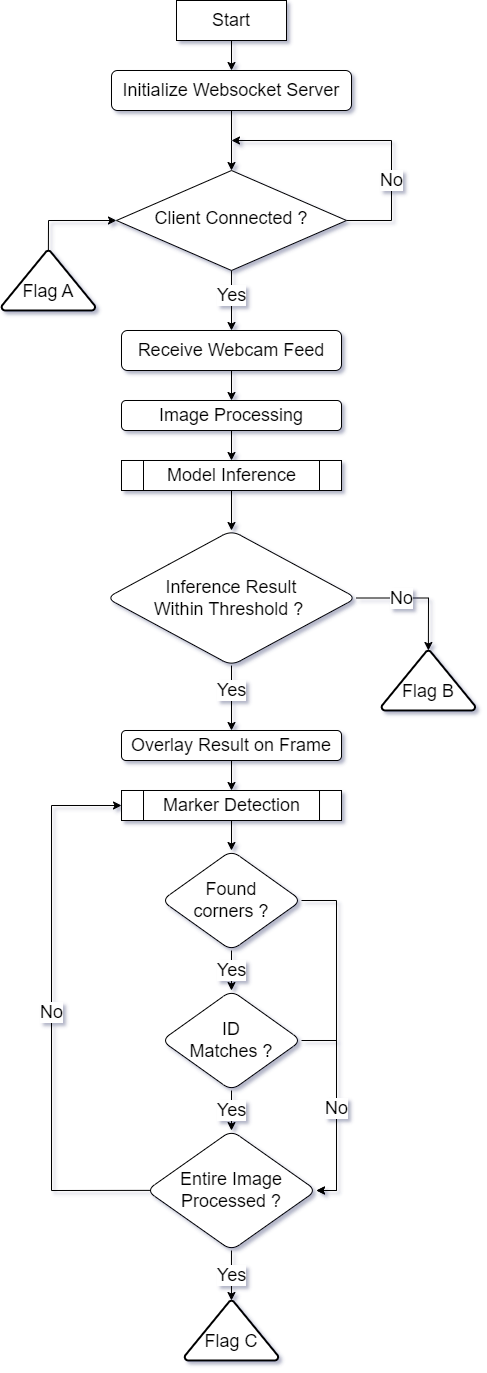

The diagram above was exported from draw.io. Its source (the exported page's mxGraphModel, read from the mxfile embedded in the PNG):
<mxGraphModel dx="1980" dy="2068" grid="1" gridSize="10" guides="1" tooltips="1" connect="1" arrows="1" fold="1" page="1" pageScale="1" pageWidth="827" pageHeight="1169" math="0" shadow="0">
  <root>
    <mxCell id="WIyWlLk6GJQsqaUBKTNV-0" />
    <mxCell id="WIyWlLk6GJQsqaUBKTNV-1" parent="WIyWlLk6GJQsqaUBKTNV-0" />
    <mxCell id="E8aoPSwC2TfYCV2xYEIS-6" value="" style="edgeStyle=orthogonalEdgeStyle;rounded=0;orthogonalLoop=1;jettySize=auto;html=1;" parent="WIyWlLk6GJQsqaUBKTNV-1" source="4lBJOn2JKVq9GB77oufJ-0" target="-ukNmFQxLHpqRHOWMFHa-4" edge="1">
      <mxGeometry relative="1" as="geometry">
        <mxPoint x="410" y="120" as="targetPoint" />
      </mxGeometry>
    </mxCell>
    <mxCell id="4lBJOn2JKVq9GB77oufJ-0" value="Start" style="rounded=0;whiteSpace=wrap;html=1;fontSize=18;" parent="WIyWlLk6GJQsqaUBKTNV-1" vertex="1">
      <mxGeometry x="355" y="50" width="110" height="40" as="geometry" />
    </mxCell>
    <mxCell id="E8aoPSwC2TfYCV2xYEIS-13" value="" style="edgeStyle=orthogonalEdgeStyle;rounded=0;orthogonalLoop=1;jettySize=auto;html=1;entryX=0.5;entryY=0;entryDx=0;entryDy=0;" parent="WIyWlLk6GJQsqaUBKTNV-1" edge="1">
      <mxGeometry relative="1" as="geometry">
        <mxPoint x="410" y="300" as="sourcePoint" />
      </mxGeometry>
    </mxCell>
    <mxCell id="E8aoPSwC2TfYCV2xYEIS-7" value="" style="edgeStyle=orthogonalEdgeStyle;rounded=0;orthogonalLoop=1;jettySize=auto;html=1;" parent="WIyWlLk6GJQsqaUBKTNV-1" edge="1">
      <mxGeometry relative="1" as="geometry">
        <mxPoint x="410" y="160" as="sourcePoint" />
      </mxGeometry>
    </mxCell>
    <mxCell id="E8aoPSwC2TfYCV2xYEIS-14" value="" style="edgeStyle=orthogonalEdgeStyle;rounded=0;orthogonalLoop=1;jettySize=auto;html=1;entryX=0.5;entryY=0;entryDx=0;entryDy=0;" parent="WIyWlLk6GJQsqaUBKTNV-1" edge="1">
      <mxGeometry relative="1" as="geometry">
        <mxPoint x="410" y="370" as="sourcePoint" />
      </mxGeometry>
    </mxCell>
    <mxCell id="E8aoPSwC2TfYCV2xYEIS-15" value="" style="edgeStyle=orthogonalEdgeStyle;rounded=0;orthogonalLoop=1;jettySize=auto;html=1;" parent="WIyWlLk6GJQsqaUBKTNV-1" edge="1">
      <mxGeometry relative="1" as="geometry">
        <mxPoint x="410" y="440" as="sourcePoint" />
      </mxGeometry>
    </mxCell>
    <mxCell id="Q3nPs3YvQLMRrCx2Q80f-1" value="" style="edgeStyle=orthogonalEdgeStyle;rounded=0;orthogonalLoop=1;jettySize=auto;html=1;" parent="WIyWlLk6GJQsqaUBKTNV-1" source="-ukNmFQxLHpqRHOWMFHa-2" target="Q3nPs3YvQLMRrCx2Q80f-0" edge="1">
      <mxGeometry relative="1" as="geometry" />
    </mxCell>
    <mxCell id="-ukNmFQxLHpqRHOWMFHa-2" value="Receive Webcam Feed" style="rounded=1;whiteSpace=wrap;html=1;fontSize=18;" parent="WIyWlLk6GJQsqaUBKTNV-1" vertex="1">
      <mxGeometry x="300" y="380" width="220" height="40" as="geometry" />
    </mxCell>
    <mxCell id="-ukNmFQxLHpqRHOWMFHa-4" value="Initialize Websocket Server" style="rounded=1;whiteSpace=wrap;html=1;fontSize=18;" parent="WIyWlLk6GJQsqaUBKTNV-1" vertex="1">
      <mxGeometry x="290" y="120" width="240" height="40" as="geometry" />
    </mxCell>
    <mxCell id="-ukNmFQxLHpqRHOWMFHa-7" value="" style="edgeStyle=orthogonalEdgeStyle;rounded=0;orthogonalLoop=1;jettySize=auto;html=1;" parent="WIyWlLk6GJQsqaUBKTNV-1" source="-ukNmFQxLHpqRHOWMFHa-4" target="-ukNmFQxLHpqRHOWMFHa-11" edge="1">
      <mxGeometry relative="1" as="geometry">
        <mxPoint x="224.9999999999999" y="380" as="sourcePoint" />
      </mxGeometry>
    </mxCell>
    <mxCell id="-ukNmFQxLHpqRHOWMFHa-9" value="No&lt;font style=&quot;font-size: 18px;&quot;&gt;&lt;br style=&quot;font-size: 18px;&quot;&gt;&lt;/font&gt;" style="edgeStyle=orthogonalEdgeStyle;rounded=0;orthogonalLoop=1;jettySize=auto;html=1;fontSize=18;exitX=1;exitY=0.5;exitDx=0;exitDy=0;" parent="WIyWlLk6GJQsqaUBKTNV-1" source="-ukNmFQxLHpqRHOWMFHa-11" edge="1">
      <mxGeometry x="-0.4032" relative="1" as="geometry">
        <mxPoint x="545.03" y="270" as="sourcePoint" />
        <mxPoint x="410" y="190" as="targetPoint" />
        <Array as="points">
          <mxPoint x="570" y="270" />
          <mxPoint x="570" y="190" />
        </Array>
        <mxPoint as="offset" />
      </mxGeometry>
    </mxCell>
    <mxCell id="-ukNmFQxLHpqRHOWMFHa-10" value="Yes" style="edgeStyle=orthogonalEdgeStyle;rounded=0;orthogonalLoop=1;jettySize=auto;html=1;fontSize=18;exitX=0.5;exitY=1;exitDx=0;exitDy=0;entryX=0.5;entryY=0;entryDx=0;entryDy=0;" parent="WIyWlLk6GJQsqaUBKTNV-1" source="-ukNmFQxLHpqRHOWMFHa-11" target="-ukNmFQxLHpqRHOWMFHa-2" edge="1">
      <mxGeometry x="-0.2" relative="1" as="geometry">
        <mxPoint x="410" y="420" as="targetPoint" />
        <Array as="points" />
        <mxPoint as="offset" />
      </mxGeometry>
    </mxCell>
    <mxCell id="-ukNmFQxLHpqRHOWMFHa-11" value="Client Connected ?" style="rhombus;whiteSpace=wrap;html=1;shadow=0;fontFamily=Helvetica;fontSize=18;align=center;strokeWidth=1;spacing=6;spacingTop=-4;" parent="WIyWlLk6GJQsqaUBKTNV-1" vertex="1">
      <mxGeometry x="294.98" y="220" width="230.05" height="100" as="geometry" />
    </mxCell>
    <mxCell id="Q3nPs3YvQLMRrCx2Q80f-3" value="" style="edgeStyle=orthogonalEdgeStyle;rounded=0;orthogonalLoop=1;jettySize=auto;html=1;" parent="WIyWlLk6GJQsqaUBKTNV-1" source="Q3nPs3YvQLMRrCx2Q80f-0" target="Q3nPs3YvQLMRrCx2Q80f-2" edge="1">
      <mxGeometry relative="1" as="geometry" />
    </mxCell>
    <mxCell id="Q3nPs3YvQLMRrCx2Q80f-0" value="Image Processing" style="whiteSpace=wrap;html=1;fontSize=18;rounded=1;" parent="WIyWlLk6GJQsqaUBKTNV-1" vertex="1">
      <mxGeometry x="300" y="450" width="220" height="30" as="geometry" />
    </mxCell>
    <mxCell id="u454bDgJ1MIOaeo4TZrT-5" value="" style="edgeStyle=orthogonalEdgeStyle;rounded=0;orthogonalLoop=1;jettySize=auto;html=1;" parent="WIyWlLk6GJQsqaUBKTNV-1" source="Q3nPs3YvQLMRrCx2Q80f-2" target="u454bDgJ1MIOaeo4TZrT-4" edge="1">
      <mxGeometry relative="1" as="geometry" />
    </mxCell>
    <mxCell id="Q3nPs3YvQLMRrCx2Q80f-2" value="Model Inference" style="shape=process;whiteSpace=wrap;html=1;backgroundOutline=1;fontSize=18;" parent="WIyWlLk6GJQsqaUBKTNV-1" vertex="1">
      <mxGeometry x="300" y="510" width="220" height="30" as="geometry" />
    </mxCell>
    <mxCell id="Q3nPs3YvQLMRrCx2Q80f-7" value="" style="edgeStyle=orthogonalEdgeStyle;rounded=0;orthogonalLoop=1;jettySize=auto;html=1;" parent="WIyWlLk6GJQsqaUBKTNV-1" source="Q3nPs3YvQLMRrCx2Q80f-4" target="Q3nPs3YvQLMRrCx2Q80f-6" edge="1">
      <mxGeometry relative="1" as="geometry" />
    </mxCell>
    <mxCell id="Q3nPs3YvQLMRrCx2Q80f-4" value="Overlay Result on Frame" style="whiteSpace=wrap;html=1;fontSize=18;rounded=1;" parent="WIyWlLk6GJQsqaUBKTNV-1" vertex="1">
      <mxGeometry x="300" y="780" width="220" height="30" as="geometry" />
    </mxCell>
    <mxCell id="u454bDgJ1MIOaeo4TZrT-13" value="" style="edgeStyle=orthogonalEdgeStyle;rounded=0;orthogonalLoop=1;jettySize=auto;html=1;entryX=0.5;entryY=0;entryDx=0;entryDy=0;" parent="WIyWlLk6GJQsqaUBKTNV-1" source="Q3nPs3YvQLMRrCx2Q80f-6" target="u454bDgJ1MIOaeo4TZrT-14" edge="1">
      <mxGeometry relative="1" as="geometry">
        <mxPoint x="410.01" y="925" as="targetPoint" />
      </mxGeometry>
    </mxCell>
    <mxCell id="Q3nPs3YvQLMRrCx2Q80f-6" value="Marker Detection" style="shape=process;whiteSpace=wrap;html=1;backgroundOutline=1;fontSize=18;" parent="WIyWlLk6GJQsqaUBKTNV-1" vertex="1">
      <mxGeometry x="300.01" y="840" width="220" height="30" as="geometry" />
    </mxCell>
    <mxCell id="u454bDgJ1MIOaeo4TZrT-7" value="No" style="edgeStyle=orthogonalEdgeStyle;rounded=0;orthogonalLoop=1;jettySize=auto;html=1;fontSize=18;entryX=0.5;entryY=0;entryDx=0;entryDy=0;entryPerimeter=0;" parent="WIyWlLk6GJQsqaUBKTNV-1" source="u454bDgJ1MIOaeo4TZrT-4" target="rW7nSDksPmygO5f6Kbp8-11" edge="1">
      <mxGeometry x="-0.2765" relative="1" as="geometry">
        <mxPoint x="720" y="1250" as="targetPoint" />
        <Array as="points">
          <mxPoint x="607" y="648" />
        </Array>
        <mxPoint as="offset" />
      </mxGeometry>
    </mxCell>
    <mxCell id="u454bDgJ1MIOaeo4TZrT-9" value="Yes" style="edgeStyle=orthogonalEdgeStyle;rounded=0;orthogonalLoop=1;jettySize=auto;html=1;fontSize=18;" parent="WIyWlLk6GJQsqaUBKTNV-1" source="u454bDgJ1MIOaeo4TZrT-4" target="Q3nPs3YvQLMRrCx2Q80f-4" edge="1">
      <mxGeometry x="-0.2308" relative="1" as="geometry">
        <mxPoint as="offset" />
      </mxGeometry>
    </mxCell>
    <mxCell id="u454bDgJ1MIOaeo4TZrT-4" value="Inference Result&lt;br&gt;Within Threshold ?&amp;nbsp;" style="rhombus;whiteSpace=wrap;html=1;fontSize=18;rounded=1;" parent="WIyWlLk6GJQsqaUBKTNV-1" vertex="1">
      <mxGeometry x="285" y="580" width="250" height="135" as="geometry" />
    </mxCell>
    <mxCell id="u454bDgJ1MIOaeo4TZrT-43" value="Yes" style="edgeStyle=orthogonalEdgeStyle;rounded=0;orthogonalLoop=1;jettySize=auto;html=1;fontSize=18;" parent="WIyWlLk6GJQsqaUBKTNV-1" source="u454bDgJ1MIOaeo4TZrT-14" target="u454bDgJ1MIOaeo4TZrT-42" edge="1">
      <mxGeometry relative="1" as="geometry" />
    </mxCell>
    <mxCell id="u454bDgJ1MIOaeo4TZrT-56" value="" style="edgeStyle=orthogonalEdgeStyle;rounded=0;orthogonalLoop=1;jettySize=auto;html=1;exitX=1;exitY=0.5;exitDx=0;exitDy=0;entryX=1;entryY=0.5;entryDx=0;entryDy=0;fontSize=18;" parent="WIyWlLk6GJQsqaUBKTNV-1" source="u454bDgJ1MIOaeo4TZrT-14" target="u454bDgJ1MIOaeo4TZrT-45" edge="1">
      <mxGeometry x="0.1883" y="15" relative="1" as="geometry">
        <mxPoint as="offset" />
      </mxGeometry>
    </mxCell>
    <mxCell id="u454bDgJ1MIOaeo4TZrT-14" value="Found &lt;br&gt;corners ?" style="rhombus;whiteSpace=wrap;html=1;fontSize=18;rounded=1;" parent="WIyWlLk6GJQsqaUBKTNV-1" vertex="1">
      <mxGeometry x="339.99" y="900" width="140" height="100" as="geometry" />
    </mxCell>
    <mxCell id="u454bDgJ1MIOaeo4TZrT-32" value="No" style="edgeStyle=orthogonalEdgeStyle;rounded=0;orthogonalLoop=1;jettySize=auto;html=1;exitX=0.024;exitY=0.499;exitDx=0;exitDy=0;entryX=0;entryY=0.5;entryDx=0;entryDy=0;exitPerimeter=0;fontSize=18;" parent="WIyWlLk6GJQsqaUBKTNV-1" source="u454bDgJ1MIOaeo4TZrT-45" target="Q3nPs3YvQLMRrCx2Q80f-6" edge="1">
      <mxGeometry relative="1" as="geometry">
        <mxPoint x="285.03" y="1277.4999999999998" as="sourcePoint" />
        <Array as="points">
          <mxPoint x="230" y="1240" />
          <mxPoint x="230" y="855" />
        </Array>
      </mxGeometry>
    </mxCell>
    <mxCell id="u454bDgJ1MIOaeo4TZrT-46" value="Yes" style="edgeStyle=orthogonalEdgeStyle;rounded=0;orthogonalLoop=1;jettySize=auto;html=1;fontSize=18;" parent="WIyWlLk6GJQsqaUBKTNV-1" source="u454bDgJ1MIOaeo4TZrT-42" target="u454bDgJ1MIOaeo4TZrT-45" edge="1">
      <mxGeometry relative="1" as="geometry" />
    </mxCell>
    <mxCell id="u454bDgJ1MIOaeo4TZrT-58" value="No" style="edgeStyle=orthogonalEdgeStyle;rounded=0;orthogonalLoop=1;jettySize=auto;html=1;exitX=1;exitY=0.5;exitDx=0;exitDy=0;entryX=1;entryY=0.5;entryDx=0;entryDy=0;fontSize=18;" parent="WIyWlLk6GJQsqaUBKTNV-1" source="u454bDgJ1MIOaeo4TZrT-42" target="u454bDgJ1MIOaeo4TZrT-45" edge="1">
      <mxGeometry relative="1" as="geometry" />
    </mxCell>
    <mxCell id="u454bDgJ1MIOaeo4TZrT-42" value="ID &lt;br&gt;Matches ?" style="rhombus;whiteSpace=wrap;html=1;fontSize=18;rounded=1;" parent="WIyWlLk6GJQsqaUBKTNV-1" vertex="1">
      <mxGeometry x="340.01" y="1040" width="140" height="100" as="geometry" />
    </mxCell>
    <mxCell id="u454bDgJ1MIOaeo4TZrT-48" value="Yes" style="edgeStyle=orthogonalEdgeStyle;rounded=0;orthogonalLoop=1;jettySize=auto;html=1;fontSize=18;exitX=0.5;exitY=1;exitDx=0;exitDy=0;entryX=0.5;entryY=0;entryDx=0;entryDy=0;entryPerimeter=0;" parent="WIyWlLk6GJQsqaUBKTNV-1" source="u454bDgJ1MIOaeo4TZrT-45" target="rW7nSDksPmygO5f6Kbp8-9" edge="1">
      <mxGeometry relative="1" as="geometry">
        <mxPoint x="409.96500000000015" y="1480" as="sourcePoint" />
        <mxPoint x="410" y="1380" as="targetPoint" />
      </mxGeometry>
    </mxCell>
    <mxCell id="u454bDgJ1MIOaeo4TZrT-45" value="Entire Image&lt;br style=&quot;border-color: var(--border-color);&quot;&gt;Processed ?" style="rhombus;whiteSpace=wrap;html=1;fontSize=18;rounded=1;" parent="WIyWlLk6GJQsqaUBKTNV-1" vertex="1">
      <mxGeometry x="324.97" y="1180" width="169.99" height="120" as="geometry" />
    </mxCell>
    <mxCell id="rW7nSDksPmygO5f6Kbp8-9" value="&lt;br style=&quot;font-size: 18px;&quot;&gt;Flag C" style="strokeWidth=2;html=1;shape=mxgraph.flowchart.extract_or_measurement;whiteSpace=wrap;fontSize=18;" parent="WIyWlLk6GJQsqaUBKTNV-1" vertex="1">
      <mxGeometry x="363.09" y="1350" width="93.75" height="60" as="geometry" />
    </mxCell>
    <mxCell id="rW7nSDksPmygO5f6Kbp8-11" value="&lt;br style=&quot;font-size: 18px;&quot;&gt;Flag B" style="strokeWidth=2;html=1;shape=mxgraph.flowchart.extract_or_measurement;whiteSpace=wrap;fontSize=18;" parent="WIyWlLk6GJQsqaUBKTNV-1" vertex="1">
      <mxGeometry x="560" y="700" width="93.75" height="60" as="geometry" />
    </mxCell>
    <mxCell id="rW7nSDksPmygO5f6Kbp8-16" style="edgeStyle=orthogonalEdgeStyle;rounded=0;orthogonalLoop=1;jettySize=auto;html=1;exitX=0.5;exitY=0;exitDx=0;exitDy=0;exitPerimeter=0;entryX=0;entryY=0.5;entryDx=0;entryDy=0;" parent="WIyWlLk6GJQsqaUBKTNV-1" source="rW7nSDksPmygO5f6Kbp8-14" target="-ukNmFQxLHpqRHOWMFHa-11" edge="1">
      <mxGeometry relative="1" as="geometry" />
    </mxCell>
    <mxCell id="rW7nSDksPmygO5f6Kbp8-14" value="&lt;br style=&quot;font-size: 18px;&quot;&gt;Flag A" style="strokeWidth=2;html=1;shape=mxgraph.flowchart.extract_or_measurement;whiteSpace=wrap;fontSize=18;" parent="WIyWlLk6GJQsqaUBKTNV-1" vertex="1">
      <mxGeometry x="180" y="300" width="93.75" height="60" as="geometry" />
    </mxCell>
  </root>
</mxGraphModel>